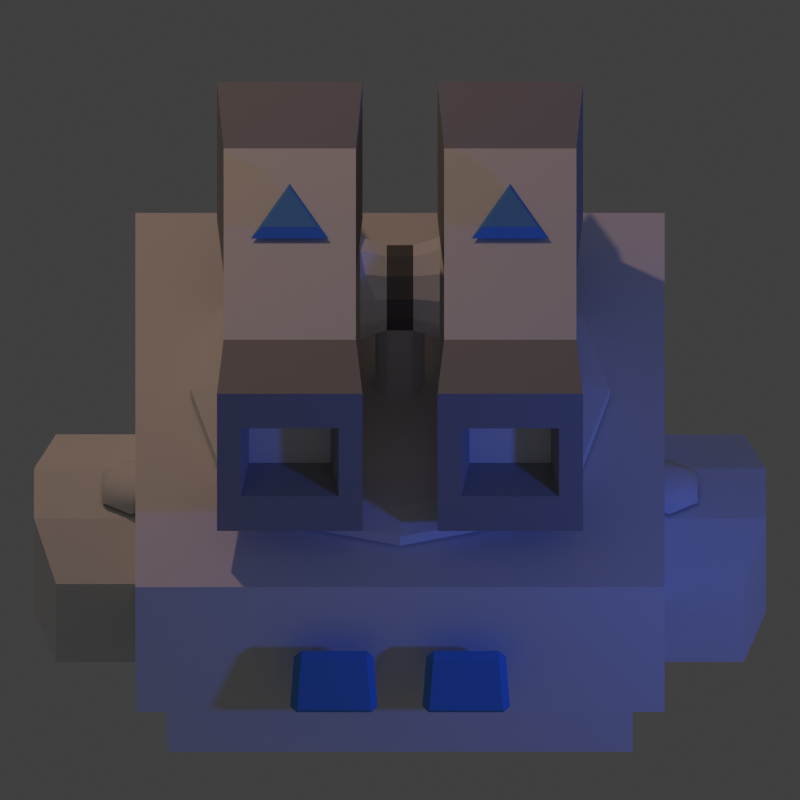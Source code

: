 # Source: tower-missile-2.blend  (saved by Blender 2.73.0; exported with 4.5.12 LTS)
import bpy
from mathutils import Matrix  # noqa: F401  (used for matrix-valued properties, if any)

bpy.ops.wm.read_factory_settings(use_empty=True)
scene = bpy.context.scene
scene.name = 'Scene'

# ---- collections
col_collection_1 = bpy.data.collections.new('Collection 1'); scene.collection.children.link(col_collection_1)

# ---- materials (node trees are filled in below, after node groups)
mat_material = bpy.data.materials.new('Material')
mat_material.alpha_threshold = 0.0
mat_material.use_transparent_shadow = False
mat_material.roughness = 0.5
mat_material.specular_intensity = 0.8
mat_material_004 = bpy.data.materials.new('Material.004')
mat_material_004.alpha_threshold = 0.0
mat_material_004.use_transparent_shadow = False
mat_material_004.diffuse_color = (0.1237, 0.1237, 0.1237, 1.0)
mat_material_004.roughness = 0.5
mat_material_001 = bpy.data.materials.new('Material.001')
mat_material_001.alpha_threshold = 0.0
mat_material_001.use_transparent_shadow = False
mat_material_001.diffuse_color = (0.3506, 0.3506, 0.3506, 1.0)
mat_material_001.roughness = 0.5
mat_black = bpy.data.materials.new('Black')
mat_black.alpha_threshold = 0.0
mat_black.use_transparent_shadow = False
mat_black.diffuse_color = (0.01002, 0.01002, 0.01002, 1.0)
mat_black.roughness = 0.5
mat_black.specular_intensity = 0.0
mat_black.line_color = (0.0, 0.0, 0.0, 1.0)
mat_material_002 = bpy.data.materials.new('Material.002')
mat_material_002.alpha_threshold = 0.0
mat_material_002.use_transparent_shadow = False
mat_material_002.diffuse_color = (0.1107, 0.3187, 0.8, 1.0)
mat_material_002.roughness = 0.5
mat_default = bpy.data.materials.new('Default')
mat_default.alpha_threshold = 0.0
mat_default.use_transparent_shadow = False
mat_default.roughness = 0.5
mat_default.specular_intensity = 1.0
mat_default.line_color = (0.0, 0.0, 0.0, 1.0)
mat_default_002 = bpy.data.materials.new('Default.002')
mat_default_002.alpha_threshold = 0.0
mat_default_002.use_transparent_shadow = False
mat_default_002.roughness = 0.5
mat_default_002.specular_intensity = 1.0
mat_default_002.line_color = (0.0, 0.0, 0.0, 1.0)
mat_material_003 = bpy.data.materials.new('Material.003')
mat_material_003.alpha_threshold = 0.0
mat_material_003.use_transparent_shadow = False
mat_material_003.roughness = 0.5
mat_material_003.specular_intensity = 0.8

# ---- material node trees

# ---- world
world_world = bpy.data.worlds.new('World'); scene.world = world_world
world_world.color = (0.05088, 0.05088, 0.05088)
world_world.use_sun_shadow = False
world_world.sun_shadow_jitter_overblur = 0.0
world_world.cycles.sampling_method = 'MANUAL'
world_world.cycles.sample_map_resolution = 256

# ---- cameras
cam_camera = bpy.data.cameras.new('Camera')
cam_camera.type = 'ORTHO'
cam_camera.clip_end = 100.0
cam_camera.lens = 70.0
cam_camera.sensor_width = 32.0
cam_camera.sensor_height = 18.0
cam_camera.ortho_scale = 1.814
cam_camera.dof.focus_distance = 0.0
cam_camera.dof.aperture_fstop = 128.0

# ---- lights
light_lamp_001 = bpy.data.lights.new('Lamp.001', 'POINT')
light_lamp_001.color = (0.05581, 0.1399, 1.0)
light_lamp_001.transmission_factor = 0.0
light_lamp_001.cutoff_distance = 30.0
light_lamp_001.energy = 70.0
light_lamp_001.shadow_buffer_clip_start = 1.001
light_lamp_001.shadow_soft_size = 0.1
light_lamp_001.shadow_maximum_resolution = 0.006
light_lamp_001.use_absolute_resolution = True
light_lamp_001.cycles.use_multiple_importance_sampling = False
light_lamp = bpy.data.lights.new('Lamp', 'POINT')
light_lamp.color = (0.8389, 0.5141, 0.3541)
light_lamp.transmission_factor = 0.0
light_lamp.cutoff_distance = 30.0
light_lamp.energy = 150.0
light_lamp.shadow_buffer_clip_start = 1.001
light_lamp.shadow_soft_size = 0.1
light_lamp.shadow_maximum_resolution = 0.006
light_lamp.use_absolute_resolution = True
light_lamp.cycles.use_multiple_importance_sampling = False

# ---- meshes
me_cylinder_001 = bpy.data.meshes.new('Cylinder.001')
me_cylinder_001.from_pydata([(-0.09, -5.828e-10, 0.12), (0.09, -9.694e-10, 0.12), (-0.09, 0.06, 0.1039), (0.09, 0.06, 0.1039), (-0.09, 0.1039, 0.06), (0.09, 0.1039, 0.06), (-0.09, 0.12, 2.704e-09), (0.09, 0.12, -6.738e-09), (-0.09, 0.1039, -0.06), (0.09, 0.1039, -0.06), (-0.09, 0.06, -0.1039), (0.09, 0.06, -0.1039), (-0.09, 1.754e-08, -0.12), (0.09, 1.715e-08, -0.12), (-0.09, -0.06, -0.1039), (0.09, -0.06, -0.1039), (-0.09, -0.1039, -0.06), (0.09, -0.1039, -0.06), (-0.09, -0.12, -4.784e-08), (0.09, -0.12, -5.728e-08), (-0.09, -0.1039, 0.06), (0.09, -0.1039, 0.06), (-0.09, -0.06, 0.1039), (0.09, -0.06, 0.1039), (-0.03, 2.543e-10, 0.1), (0.03, -4.095e-10, 0.1), (0.03, 0.05, 0.0866), (-0.03, 0.05, 0.0866), (0.03, 0.0866, 0.05), (-0.03, 0.0866, 0.05), (0.03, 0.1, -5.682e-09), (-0.03, 0.1, -3.06e-09), (0.03, 0.0866, -0.05), (-0.03, 0.0866, -0.05), (0.03, 0.05, -0.0866), (-0.03, 0.05, -0.0866), (0.03, 1.469e-08, -0.1), (-0.03, 1.535e-08, -0.1), (0.03, -0.05, -0.0866), (-0.03, -0.05, -0.0866), (0.03, -0.0866, -0.05), (-0.03, -0.0866, -0.05), (0.03, -0.1, -4.78e-08), (-0.03, -0.1, -4.518e-08), (0.03, -0.0866, 0.05), (-0.03, -0.0866, 0.05), (0.03, -0.05, 0.0866), (-0.03, -0.05, 0.0866)], [], [(25, 1, 3, 26), (26, 3, 5, 28), (28, 5, 7, 30), (30, 7, 9, 32), (32, 9, 11, 34), (34, 11, 13, 36), (36, 13, 15, 38), (38, 15, 17, 40), (40, 17, 19, 42), (42, 19, 21, 44), (3, 1, 23, 21, 19, 17, 15, 13, 11, 9, 7, 5), (46, 23, 1, 25), (44, 21, 23, 46), (0, 2, 4, 6, 8, 10, 12, 14, 16, 18, 20, 22), (20, 45, 47, 22), (45, 44, 46, 47), (22, 47, 24, 0), (47, 46, 25, 24), (18, 43, 45, 20), (43, 42, 44, 45), (16, 41, 43, 18), (41, 40, 42, 43), (14, 39, 41, 16), (39, 38, 40, 41), (12, 37, 39, 14), (37, 36, 38, 39), (10, 35, 37, 12), (35, 34, 36, 37), (8, 33, 35, 10), (33, 32, 34, 35), (6, 31, 33, 8), (31, 30, 32, 33), (4, 29, 31, 6), (29, 28, 30, 31), (2, 27, 29, 4), (27, 26, 28, 29), (0, 24, 27, 2), (24, 25, 26, 27)])
me_cylinder_001.polygons.foreach_set('material_index', [0, 0, 0, 0, 0, 0, 0, 0, 0, 0, 0, 0, 0, 0, 0, 1, 0, 1, 0, 1, 0, 1, 0, 1, 0, 1, 0, 1, 0, 1, 0, 1, 0, 1, 0, 1, 0, 1])
me_cylinder_001.materials.append(mat_material)
me_cylinder_001.materials.append(mat_material_004)
me_cylinder_001.use_remesh_preserve_volume = False
me_cylinder_001.use_remesh_preserve_attributes = False
me_cylinder_001.use_mirror_vertex_groups = False
me_cylinder_001.update()
me_cube_007 = bpy.data.meshes.new('Cube.007')
me_cube_007.from_pydata([(-0.165, -0.5, -0.22), (0.165, -0.5, -0.22), (-0.165, -0.5, 0.22), (0.165, -0.5, 0.22), (-0.15, -0.3067, 0.2), (-0.15, -0.3067, -0.2), (0.15, -0.3067, 0.2), (0.15, -0.3067, -0.2), (-0.1109, -0.5, -0.109), (-0.1109, -0.5, 0.109), (0.1109, -0.5, 0.109), (0.1109, -0.5, -0.109), (-0.09239, -0.4105, -0.09085), (-0.09239, -0.4105, 0.09085), (0.09239, -0.4105, 0.09085), (0.09239, -0.4105, -0.09085), (-0.15, -2.842e-14, 0.2), (-0.15, -2.842e-14, -0.2), (0.15, -2.842e-14, 0.2), (0.15, -2.842e-14, -0.2)], [], [(6, 3, 1, 7), (8, 11, 15, 12), (3, 6, 4, 2), (0, 5, 7, 1), (18, 6, 7, 19), (2, 4, 5, 0), (8, 9, 2, 0), (10, 11, 1, 3), (9, 10, 3, 2), (11, 8, 0, 1), (14, 13, 12, 15), (10, 9, 13, 14), (11, 10, 14, 15), (9, 8, 12, 13), (4, 16, 17, 5), (5, 17, 19, 7), (6, 18, 16, 4)])
me_cube_007.polygons.foreach_set('material_index', [1, 1, 1, 1, 0, 1, 1, 1, 1, 1, 0, 1, 1, 1, 0, 0, 0])
me_cube_007.materials.append(mat_material)
me_cube_007.materials.append(mat_material_001)
me_cube_007.materials.append(mat_black)
me_cube_007.use_remesh_preserve_volume = False
me_cube_007.use_remesh_preserve_attributes = False
me_cube_007.use_mirror_vertex_groups = False
me_cube_007.update()
me_cone = bpy.data.meshes.new('Cone')
me_cone.from_pydata([(4.172e-10, 0.072, 0.0), (0.036, 0.06235, 0.0), (0.06235, 0.036, 0.0), (0.072, 1.274e-08, 0.0), (0.06235, -0.036, 0.0), (0.036, -0.06235, 0.0), (1.129e-08, -0.072, 0.0), (-5.364e-10, 1.04e-08, 0.32), (-0.036, -0.06235, 0.0), (-0.06235, -0.036, 0.0), (-0.072, -1.759e-08, 0.0), (-0.06235, 0.036, 0.0), (-0.036, 0.06235, 0.0), (0.04479, 0.02586, 0.2155), (0.02586, 0.04479, 0.2155), (-3.281e-08, 0.05171, 0.2155), (-0.02586, 0.04479, 0.2155), (-0.04479, 0.02586, 0.2155), (-0.05171, 4.724e-08, 0.2155), (-2.5e-08, -0.05171, 0.2155), (-0.04479, -0.02586, 0.2155), (-0.02586, -0.04479, 0.2155), (0.02586, -0.04478, 0.2155), (0.04479, -0.02586, 0.2155), (0.05171, 6.902e-08, 0.2155), (0.05598, 0.03232, 0.1455), (0.03232, 0.05598, 0.1455), (-0.03232, 0.05598, 0.1455), (-0.05598, 0.03232, 0.1455), (-0.06464, 3.091e-08, 0.1455), (7.297e-09, -0.06464, 0.1455), (-0.05598, -0.03232, 0.1455), (-0.03232, -0.05598, 0.1455), (0.03232, -0.05598, 0.1455), (0.05598, -0.03232, 0.1455), (0.06464, 5.814e-08, 0.1455), (-2.464e-09, 0.06464, 0.1455)], [], [(17, 7, 16), (15, 7, 14), (18, 7, 17), (20, 7, 18), (21, 7, 20), (19, 7, 21), (22, 7, 19), (23, 7, 22), (24, 7, 23), (13, 7, 24), (16, 7, 15), (14, 7, 13), (0, 1, 2, 3, 4, 5, 6, 8, 9, 10, 11, 12), (26, 14, 13, 25), (27, 16, 15, 36), (25, 13, 24, 35), (35, 24, 23, 34), (34, 23, 22, 33), (33, 22, 19, 30), (30, 19, 21, 32), (32, 21, 20, 31), (31, 20, 18, 29), (29, 18, 17, 28), (36, 15, 14, 26), (28, 17, 16, 27), (11, 28, 27, 12), (0, 36, 26, 1), (10, 29, 28, 11), (9, 31, 29, 10), (8, 32, 31, 9), (6, 30, 32, 8), (5, 33, 30, 6), (4, 34, 33, 5), (3, 35, 34, 4), (2, 25, 35, 3), (12, 27, 36, 0), (1, 26, 25, 2)])
me_cone.materials.append(mat_material)
me_cone.use_remesh_preserve_volume = False
me_cone.use_remesh_preserve_attributes = False
me_cone.use_mirror_vertex_groups = False
me_cone.update()
me_plane = bpy.data.meshes.new('Plane')
me_plane.from_pydata([(-0.088, -0.092, -1.164e-10), (0.088, -0.092, -1.164e-10), (0.0616, -0.0744, 0.02), (-0.0616, -0.0744, 0.02), (0.0, 0.084, -1.164e-10), (0.0, 0.0488, 0.02)], [], [(1, 4, 5, 2), (0, 4, 1), (3, 2, 5), (4, 0, 3, 5), (0, 1, 2, 3)])
me_plane.materials.append(mat_material_002)
me_plane.use_remesh_preserve_volume = False
me_plane.use_remesh_preserve_attributes = False
me_plane.use_mirror_vertex_groups = False
me_plane.update()
me_cube_005 = bpy.data.meshes.new('Cube.005')
me_cube_005.from_pydata([(0.08932, 0.03179, 0.07898), (-0.08932, 0.03179, 0.07898), (0.1003, -0.001031, -0.08514), (-0.1003, -0.001031, -0.08514), (-0.1003, -0.03179, -0.07898), (0.1003, -0.03179, -0.07898), (-0.08932, 0.001031, 0.08514), (0.08932, 0.001031, 0.08514)], [], [(2, 3, 1, 0), (2, 0, 7, 5), (1, 3, 4, 6), (3, 2, 5, 4), (5, 7, 6, 4), (0, 1, 6, 7)])
me_cube_005.materials.append(mat_material_002)
me_cube_005.use_remesh_preserve_volume = False
me_cube_005.use_remesh_preserve_attributes = False
me_cube_005.use_mirror_vertex_groups = False
me_cube_005.update()
me_cube_009 = bpy.data.meshes.new('Cube.009')
me_cube_009.from_pydata([(-0.15, -0.15, 0.0), (-0.15, 0.15, 0.0), (0.15, 0.15, 0.0), (0.15, -0.15, 0.0), (-0.15, -0.15, 0.3), (-0.15, 0.15, 0.3), (0.15, 0.15, 0.3), (0.15, -0.15, 0.3)], [], [(4, 5, 1, 0), (5, 6, 2, 1), (6, 7, 3, 2), (7, 4, 0, 3), (0, 1, 2, 3), (7, 6, 5, 4)])
me_cube_009.polygons.foreach_set('material_index', [0, 0, 0, 1, 0, 0])
me_cube_009.materials.append(mat_material)
me_cube_009.materials.append(mat_material_001)
me_cube_009.use_remesh_preserve_volume = False
me_cube_009.use_remesh_preserve_attributes = False
me_cube_009.use_mirror_vertex_groups = False
me_cube_009.update()
me_cube_008 = bpy.data.meshes.new('Cube.008')
me_cube_008.from_pydata([(-0.1, -0.24, 0.0), (-0.1, 0.24, 0.0), (0.15, 0.24, 0.0), (0.15, -0.24, 0.0), (-0.1, -0.24, 0.25), (-0.1, 0.24, 0.25), (0.15, 0.24, 0.25), (0.15, -0.24, 0.25), (-0.15, -0.08, 0.3), (-0.15, 0.08, 0.3), (-0.15, 0.08, 0.0), (-0.15, -0.08, 0.0), (0.15, 0.08, 0.3), (0.15, -0.08, 0.3), (0.15, -0.08, 0.0), (0.15, 0.08, 0.0)], [], [(9, 5, 1, 10), (5, 6, 2, 1), (13, 7, 3, 14), (7, 4, 0, 3), (10, 1, 2, 15), (12, 6, 5, 9), (7, 13, 8, 4), (13, 12, 9, 8), (0, 11, 14, 3), (11, 10, 15, 14), (6, 12, 15, 2), (12, 13, 14, 15), (4, 8, 11, 0), (8, 9, 10, 11)])
me_cube_008.materials.append(mat_material)
me_cube_008.use_remesh_preserve_volume = False
me_cube_008.use_remesh_preserve_attributes = False
me_cube_008.use_mirror_vertex_groups = False
me_cube_008.update()
me_cube_006 = bpy.data.meshes.new('Cube.006')
me_cube_006.from_pydata([(1.0, -1.0, -0.08333), (-1.0, -1.0, 0.5833), (-1.0, 1.0, 0.5833), (1.0, 1.0, 0.5833), (1.0, -1.0, 0.5833), (-1.0, -1.0, -0.08333), (-1.0, 1.0, -0.08333), (1.0, 1.0, -0.08333), (0.88, -0.88, -0.08333), (-0.88, -0.88, -0.08333), (-0.88, 0.88, -0.08333), (0.88, 0.88, -0.08333), (0.88, -0.88, -0.4167), (-0.88, -0.88, -0.4167), (-0.88, 0.88, -0.4167), (0.88, 0.88, -0.4167)], [], [(4, 3, 2, 1), (1, 2, 6, 5), (2, 3, 7, 6), (3, 4, 0, 7), (4, 1, 5, 0), (0, 5, 9, 8), (8, 9, 13, 12), (7, 0, 8, 11), (6, 7, 11, 10), (5, 6, 10, 9), (13, 14, 15, 12), (11, 8, 12, 15), (10, 11, 15, 14), (9, 10, 14, 13)])
me_cube_006.materials.append(mat_default)
me_cube_006.use_remesh_preserve_volume = False
me_cube_006.use_remesh_preserve_attributes = False
me_cube_006.use_mirror_vertex_groups = False
me_cube_006.update()
me_cylinder_003 = bpy.data.meshes.new('Cylinder.003')
me_cylinder_003.from_pydata([(0.0, 0.075, -0.0125), (0.0, 0.075, 0.0125), (0.06495, 0.0375, -0.0125), (0.06495, 0.0375, 0.0125), (0.06495, -0.0375, -0.0125), (0.06495, -0.0375, 0.0125), (-6.557e-09, -0.075, -0.0125), (-6.557e-09, -0.075, 0.0125), (-0.06495, -0.0375, -0.0125), (-0.06495, -0.0375, 0.0125), (-0.06495, 0.0375, -0.0125), (-0.06495, 0.0375, 0.0125), (-7.017e-10, 0.03964, 0.03214), (0.03433, 0.01982, 0.03214), (0.03433, -0.01982, 0.03214), (-4.167e-09, -0.03964, 0.03214), (-0.03433, -0.01982, 0.03214), (-0.03433, 0.01982, 0.03214)], [], [(0, 1, 3, 2), (2, 3, 5, 4), (4, 5, 7, 6), (6, 7, 9, 8), (1, 11, 17, 12), (10, 11, 1, 0), (8, 9, 11, 10), (13, 12, 17, 16, 15, 14), (11, 9, 16, 17), (9, 7, 15, 16), (7, 5, 14, 15), (5, 3, 13, 14), (3, 1, 12, 13)])
me_cylinder_003.polygons.foreach_set('use_smooth', [True] * 13)
me_cylinder_003.materials.append(mat_default_002)
me_cylinder_003.use_remesh_preserve_volume = False
me_cylinder_003.use_remesh_preserve_attributes = False
me_cylinder_003.use_mirror_vertex_groups = False
me_cylinder_003.update()
me_cylinder_000 = bpy.data.meshes.new('Cylinder.000')
me_cylinder_000.from_pydata([(1.085e-08, 0.056, 0.2225), (6.262e-09, 0.056, -0.0225), (-0.028, 0.0485, 0.2225), (-0.028, 0.0485, -0.0225), (-0.0485, 0.028, 0.2225), (-0.0485, 0.028, -0.0225), (-0.056, 1.52e-08, 0.2225), (-0.056, -9.832e-09, -0.0225), (-0.0485, -0.028, 0.2225), (-0.0485, -0.028, -0.0225), (-0.028, -0.0485, 0.2225), (-0.028, -0.0485, -0.0225), (-1.452e-08, -0.056, 0.2225), (-1.911e-08, -0.056, -0.0225), (0.028, -0.0485, 0.2225), (0.028, -0.0485, -0.0225), (0.0485, -0.028, 0.2225), (0.0485, -0.028, -0.0225), (0.056, -2.53e-08, 0.2225), (0.056, -5.033e-08, -0.0225), (0.0485, 0.028, 0.2225), (0.0485, 0.028, -0.0225), (0.028, 0.0485, 0.2225), (0.028, 0.0485, -0.0225), (4.146e-08, 0.4754, -0.0725), (-0.2377, 0.4117, -0.0725), (-0.4117, 0.2377, -0.0725), (-0.4754, 4.398e-08, -0.0725), (-0.4117, -0.2377, -0.0725), (-0.2377, -0.4117, -0.0725), (-1.739e-07, -0.4754, -0.0725), (0.2377, -0.4117, -0.0725), (0.4117, -0.2377, -0.0725), (0.4754, -2.998e-07, -0.0725), (0.4117, 0.2377, -0.0725), (0.2377, 0.4117, -0.0725), (4.983e-08, 0.4754, -0.04317), (4.713e-08, 0.3986, -0.0225), (-0.1993, 0.3452, -0.0225), (-0.2377, 0.4117, -0.04317), (-0.3452, 0.1993, -0.0225), (-0.4117, 0.2377, -0.04317), (-0.3986, 1.229e-07, -0.0225), (-0.4754, 1.072e-07, -0.04317), (-0.3452, -0.1993, -0.0225), (-0.4117, -0.2377, -0.04317), (-0.1993, -0.3452, -0.0225), (-0.2377, -0.4117, -0.04317), (-1.334e-07, -0.3986, -0.0225), (-1.655e-07, -0.4754, -0.04317), (0.1993, -0.3452, -0.0225), (0.2377, -0.4117, -0.04317), (0.3452, -0.1993, -0.0225), (0.4117, -0.2377, -0.04317), (0.3986, -1.653e-07, -0.0225), (0.4754, -2.366e-07, -0.04317), (0.3452, 0.1993, -0.0225), (0.4117, 0.2377, -0.04317), (0.1993, 0.3452, -0.0225), (0.2377, 0.4117, -0.04317)], [], [(0, 1, 3, 2), (2, 3, 5, 4), (4, 5, 7, 6), (6, 7, 9, 8), (8, 9, 11, 10), (10, 11, 13, 12), (12, 13, 15, 14), (14, 15, 17, 16), (16, 17, 19, 18), (18, 19, 21, 20), (39, 36, 24, 25), (22, 23, 1, 0), (20, 21, 23, 22), (0, 2, 4, 6, 8, 10, 12, 14, 16, 18, 20, 22), (1, 23, 58, 37), (59, 57, 34, 35), (57, 55, 33, 34), (55, 53, 32, 33), (53, 51, 31, 32), (51, 49, 30, 31), (49, 47, 29, 30), (47, 45, 28, 29), (45, 43, 27, 28), (43, 41, 26, 27), (41, 39, 25, 26), (36, 59, 35, 24), (25, 24, 35, 34, 33, 32, 31, 30, 29, 28, 27, 26), (23, 21, 56, 58), (21, 19, 54, 56), (19, 17, 52, 54), (17, 15, 50, 52), (15, 13, 48, 50), (13, 11, 46, 48), (11, 9, 44, 46), (9, 7, 42, 44), (7, 5, 40, 42), (5, 3, 38, 40), (38, 37, 36, 39), (40, 38, 39, 41), (42, 40, 41, 43), (44, 42, 43, 45), (46, 44, 45, 47), (48, 46, 47, 49), (50, 48, 49, 51), (52, 50, 51, 53), (54, 52, 53, 55), (56, 54, 55, 57), (58, 56, 57, 59), (37, 58, 59, 36), (3, 1, 37, 38)])
me_cylinder_000.materials.append(mat_material_003)
me_cylinder_000.use_remesh_preserve_volume = False
me_cylinder_000.use_remesh_preserve_attributes = False
me_cylinder_000.use_mirror_vertex_groups = False
me_cylinder_000.update()

# ---- objects
ob_cylinder_001 = bpy.data.objects.new('Cylinder.001', me_cylinder_001)
ob_cube_000 = bpy.data.objects.new('Cube.000', me_cube_007)
ob_cone_002 = bpy.data.objects.new('Cone.002', me_cone)
ob_plane = bpy.data.objects.new('Plane', me_plane)
ob_cube_011 = bpy.data.objects.new('Cube.011', me_cube_007)
ob_cone = bpy.data.objects.new('Cone', me_cone)
ob_plane_002 = bpy.data.objects.new('Plane.002', me_plane)
ob_cube_008 = bpy.data.objects.new('Cube.008', me_cube_005)
ob_cube_007 = bpy.data.objects.new('Cube.007', me_cube_009)
ob_cube_004 = bpy.data.objects.new('Cube.004', me_cube_009)
ob_cube_003 = bpy.data.objects.new('Cube.003', me_cube_009)
ob_cube_002 = bpy.data.objects.new('Cube.002', me_cube_009)
ob_cube_001 = bpy.data.objects.new('Cube.001', me_cube_008)
ob_cube = bpy.data.objects.new('Cube', me_cube_008)
ob_cube_006 = bpy.data.objects.new('Cube.006', me_cube_006)
ob_cube_005 = bpy.data.objects.new('Cube.005', me_cube_005)
ob_lamp_001 = bpy.data.objects.new('Lamp.001', light_lamp_001)
ob_cameratarget = bpy.data.objects.new('CameraTarget', None)
ob_camera = bpy.data.objects.new('Camera', cam_camera)
ob_lamp = bpy.data.objects.new('Lamp', light_lamp)
ob_cylinder = bpy.data.objects.new('Cylinder', me_cylinder_003)
ob_cylinder_003 = bpy.data.objects.new('Cylinder.003', me_cylinder_000)

# ---- transforms, parenting, visibility, modifiers, constraints
ob_cylinder_001.location = (2.623e-09, -2.126e-07, 0.36)
ob_cylinder_001.lineart.crease_threshold = 0.0
ob_cube_000.parent = ob_cylinder_001
ob_cube_000.matrix_parent_inverse = Matrix(((1.0, 0.0, 0.0, -2.623e-09), (0.0, 1.0, 0.0, 2.126e-07), (0.0, 0.0, 1.0, -0.36), (0.0, 0.0, 0.0, 1.0)))
ob_cube_000.location = (-0.25, -2.096e-07, 0.3)
ob_cube_000.rotation_euler = (1.323e-22, -5.548e-29, 8.384e-07)
ob_cube_000.lineart.crease_threshold = 0.0
_m = ob_cube_000.modifiers.new('Mirror', 'MIRROR')
_m.use_axis = (False, True, False)
_m = ob_cube_000.modifiers.new('Bevel', 'BEVEL')
_m.width = 0.05
_m.width_pct = 0.05
_m.segments = 3
_m.limit_method = 'WEIGHT'
_m.spread = 0.0
ob_cone_002.parent = ob_cube_000
ob_cone_002.matrix_parent_inverse = Matrix(((1.0, 1.073e-06, 0.0, 0.35), (-1.073e-06, 1.0, 0.0, -2.842e-14), (0.0, 0.0, 1.0, -0.3), (0.0, 0.0, 0.0, 1.0)))
ob_cone_002.location = (-0.35, 0.3805, 0.3)
ob_cone_002.rotation_euler = (1.571, -0.0, -3.142)
ob_cone_002.lineart.crease_threshold = 0.0
ob_plane.parent = ob_cube_000
ob_plane.matrix_parent_inverse = Matrix(((1.0, 8.941e-07, 0.0, 0.35), (-8.941e-07, 1.0, 0.0, -2.842e-14), (0.0, 0.0, 1.0, -0.3), (0.0, 0.0, 0.0, 1.0)))
ob_plane.location = (-0.35, 0.1, 0.51)
ob_plane.lineart.crease_threshold = 0.0
ob_cube_011.parent = ob_cylinder_001
ob_cube_011.matrix_parent_inverse = Matrix(((1.0, 0.0, 0.0, -2.623e-09), (0.0, 1.0, 0.0, 2.126e-07), (0.0, 0.0, 1.0, -0.36), (0.0, 0.0, 0.0, 1.0)))
ob_cube_011.location = (0.25, -1.033e-07, 0.3)
ob_cube_011.rotation_euler = (1.323e-22, -5.548e-29, 8.384e-07)
ob_cube_011.lineart.crease_threshold = 0.0
_m = ob_cube_011.modifiers.new('Mirror', 'MIRROR')
_m.use_axis = (False, True, False)
_m = ob_cube_011.modifiers.new('Bevel', 'BEVEL')
_m.width = 0.05
_m.width_pct = 0.05
_m.segments = 3
_m.limit_method = 'WEIGHT'
_m.spread = 0.0
ob_cone.parent = ob_cube_011
ob_cone.matrix_parent_inverse = Matrix(((1.0, 1.073e-06, 0.0, -0.35), (-1.073e-06, 1.0, 0.0, 3.129e-07), (0.0, 0.0, 1.0, -0.3), (0.0, 0.0, 0.0, 1.0)))
ob_cone.location = (0.35, 0.3905, 0.3)
ob_cone.rotation_euler = (1.571, -0.0, -3.142)
ob_cone.lineart.crease_threshold = 0.0
ob_plane_002.parent = ob_cube_011
ob_plane_002.matrix_parent_inverse = Matrix(((1.0, 8.941e-07, 0.0, -0.35), (-8.941e-07, 1.0, 0.0, 3.129e-07), (0.0, 0.0, 1.0, -0.3), (0.0, 0.0, 0.0, 1.0)))
ob_plane_002.location = (0.35, 0.1, 0.51)
ob_plane_002.lineart.crease_threshold = 0.0
ob_cube_008.location = (-0.15, -0.681, -0.2218)
ob_cube_008.lock_rotations_4d = False
ob_cube_008.empty_display_type = 'ARROWS'
ob_cube_008.lineart.crease_threshold = 0.0
_m = ob_cube_008.modifiers.new('Bevel', 'BEVEL')
_m.width = 0.086
_m.width_pct = 0.086
_m.limit_method = 'WEIGHT'
_m.spread = 0.0
_m = ob_cube_008.modifiers.new('Bevel.001', 'BEVEL')
_m.width = 0.02
_m.width_pct = 0.02
_m.spread = 0.0
ob_cube_007.location = (0.68, -0.25, -0.6)
ob_cube_007.scale = (-1.0, 1.0, 1.0)
ob_cube_007.hide_viewport = True
ob_cube_007.hide_render = True
ob_cube_007.lineart.crease_threshold = 0.0
_m = ob_cube_007.modifiers.new('Bevel', 'BEVEL')
_m.width = 0.15
_m.width_pct = 0.15
_m.segments = 3
_m.limit_method = 'WEIGHT'
_m.spread = 0.0
ob_cube_004.location = (0.68, 0.25, -0.6)
ob_cube_004.scale = (-1.0, 1.0, 1.0)
ob_cube_004.hide_viewport = True
ob_cube_004.hide_render = True
ob_cube_004.lineart.crease_threshold = 0.0
_m = ob_cube_004.modifiers.new('Bevel', 'BEVEL')
_m.width = 0.15
_m.width_pct = 0.15
_m.segments = 3
_m.limit_method = 'WEIGHT'
_m.spread = 0.0
ob_cube_003.location = (-0.68, -0.25, -0.6)
ob_cube_003.hide_viewport = True
ob_cube_003.hide_render = True
ob_cube_003.lineart.crease_threshold = 0.0
_m = ob_cube_003.modifiers.new('Bevel', 'BEVEL')
_m.width = 0.15
_m.width_pct = 0.15
_m.segments = 3
_m.limit_method = 'WEIGHT'
_m.spread = 0.0
ob_cube_002.location = (-0.68, 0.25, -0.6)
ob_cube_002.hide_viewport = True
ob_cube_002.hide_render = True
ob_cube_002.lineart.crease_threshold = 0.0
_m = ob_cube_002.modifiers.new('Bevel', 'BEVEL')
_m.width = 0.15
_m.width_pct = 0.15
_m.segments = 3
_m.limit_method = 'WEIGHT'
_m.spread = 0.0
ob_cube_001.location = (0.68, 0.0, -0.6)
ob_cube_001.scale = (-1.0, 1.0, 1.0)
ob_cube_001.lineart.crease_threshold = 0.0
_m = ob_cube_001.modifiers.new('Bevel', 'BEVEL')
_m.width = 0.15
_m.width_pct = 0.15
_m.segments = 3
_m.limit_method = 'WEIGHT'
_m.spread = 0.0
ob_cube.location = (-0.68, 0.0, -0.6)
ob_cube.lineart.crease_threshold = 0.0
_m = ob_cube.modifiers.new('Bevel', 'BEVEL')
_m.width = 0.15
_m.width_pct = 0.15
_m.segments = 3
_m.limit_method = 'WEIGHT'
_m.spread = 0.0
ob_cube_006.location = (0.0, 0.0, -0.35)
ob_cube_006.scale = (0.6, 0.6, 0.6)
ob_cube_006.lineart.crease_threshold = 0.0
_m = ob_cube_006.modifiers.new('Bevel', 'BEVEL')
_m.width = 0.3
_m.width_pct = 0.3
_m.limit_method = 'WEIGHT'
_m.spread = 0.0
ob_cube_005.location = (0.15, -0.681, -0.2218)
ob_cube_005.lock_rotations_4d = False
ob_cube_005.empty_display_type = 'ARROWS'
ob_cube_005.lineart.crease_threshold = 0.0
_m = ob_cube_005.modifiers.new('Bevel', 'BEVEL')
_m.width = 0.086
_m.width_pct = 0.086
_m.limit_method = 'WEIGHT'
_m.spread = 0.0
_m = ob_cube_005.modifiers.new('Bevel.001', 'BEVEL')
_m.width = 0.02
_m.width_pct = 0.02
_m.spread = 0.0
ob_lamp_001.location = (2.076, -1.995, 0.9039)
ob_lamp_001.rotation_euler = (0.6503, 0.05522, 1.866)
ob_lamp_001.lock_rotations_4d = False
ob_lamp_001.empty_display_type = 'ARROWS'
ob_lamp_001.color = (0.0, 0.0, 0.0, 0.0)
ob_lamp_001.lineart.crease_threshold = 0.0
ob_cameratarget.location = (0.0, 0.0, 0.0)
ob_cameratarget.empty_image_offset = (0.0, 0.0)
ob_cameratarget.lineart.crease_threshold = 0.0
ob_camera.location = (0.0, -4.0, 4.0)
ob_camera.rotation_euler = (1.109, 0.01082, 0.8149)
ob_camera.lock_rotations_4d = False
ob_camera.empty_display_type = 'ARROWS'
ob_camera.color = (0.0, 0.0, 0.0, 0.0)
ob_camera.display_type = 'WIRE'
ob_camera.lineart.crease_threshold = 0.0
_c = ob_camera.constraints.new('TRACK_TO'); _c.name = 'Track To'
_c.target = ob_cameratarget
ob_lamp.location = (-1.924, 2.005, 3.904)
ob_lamp.rotation_euler = (0.6503, 0.05522, 1.866)
ob_lamp.lock_rotations_4d = False
ob_lamp.empty_display_type = 'ARROWS'
ob_lamp.color = (0.0, 0.0, 0.0, 0.0)
ob_lamp.lineart.crease_threshold = 0.0
ob_cylinder.location = (-0.61, -4.47e-08, -0.2797)
ob_cylinder.lineart.crease_threshold = 0.0
_m = ob_cylinder.modifiers.new('Array.002', 'ARRAY')
_m.use_constant_offset = True
_m.constant_offset_displace = (1.22, 0.0, 0.0)
_m.use_relative_offset = False
ob_cylinder_003.location = (2.623e-09, -2.126e-07, 0.08)
ob_cylinder_003.lineart.crease_threshold = 0.0

# ---- collection membership
col_collection_1.objects.link(ob_cylinder_001)
col_collection_1.objects.link(ob_cube_000)
col_collection_1.objects.link(ob_cone_002)
col_collection_1.objects.link(ob_plane)
col_collection_1.objects.link(ob_cube_011)
col_collection_1.objects.link(ob_cone)
col_collection_1.objects.link(ob_plane_002)
col_collection_1.objects.link(ob_cube_008)
col_collection_1.objects.link(ob_cube_007)
col_collection_1.objects.link(ob_cube_004)
col_collection_1.objects.link(ob_cube_003)
col_collection_1.objects.link(ob_cube_002)
col_collection_1.objects.link(ob_cube_001)
col_collection_1.objects.link(ob_cube)
col_collection_1.objects.link(ob_cube_006)
col_collection_1.objects.link(ob_cube_005)
col_collection_1.objects.link(ob_lamp_001)
col_collection_1.objects.link(ob_cameratarget)
col_collection_1.objects.link(ob_camera)
col_collection_1.objects.link(ob_lamp)
col_collection_1.objects.link(ob_cylinder)
col_collection_1.objects.link(ob_cylinder_003)

# ---- scene / render settings (as saved in the file)
scene.camera = ob_camera
scene.frame_start = 1; scene.frame_end = 16; scene.frame_set(1)
scene.render.engine = 'BLENDER_EEVEE_NEXT'
scene.render.image_settings.compression = 90
scene.render.resolution_x = 48
scene.render.resolution_y = 48
scene.render.use_freestyle = True
scene.cycles.use_denoising = False
scene.cycles.samples = 10
scene.cycles.sampling_pattern = 'TABULATED_SOBOL'
scene.cycles.light_sampling_threshold = 0.0
scene.cycles.use_adaptive_sampling = False
scene.cycles.use_light_tree = False
scene.cycles.blur_glossy = 0.0
scene.cycles.pixel_filter_type = 'GAUSSIAN'
scene.cycles.sample_clamp_indirect = 0.0
scene.view_settings.view_transform = 'Standard'
bpy.context.view_layer.update()
